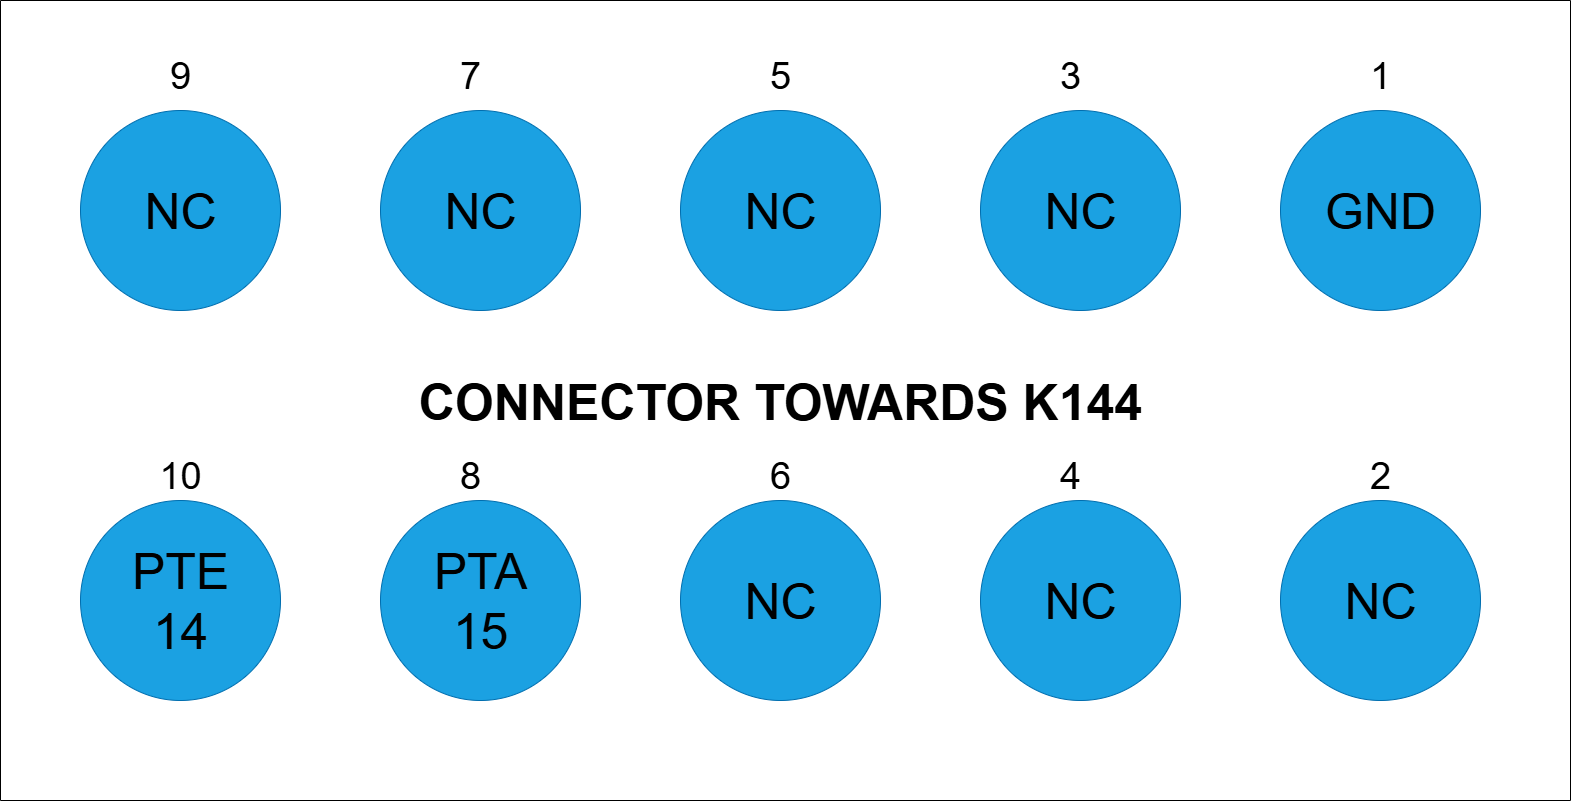

The diagram above was exported from draw.io. Its source (the exported page's mxGraphModel, read from the mxfile embedded in the PNG):
<mxGraphModel dx="2604" dy="1391" grid="1" gridSize="10" guides="1" tooltips="1" connect="1" arrows="1" fold="1" page="1" pageScale="1" pageWidth="850" pageHeight="1100" math="0" shadow="0">
  <root>
    <mxCell id="0" />
    <mxCell id="1" parent="0" />
    <mxCell id="22-09ieYA4nvEcOzOHFK-2" value="" style="ellipse;whiteSpace=wrap;html=1;aspect=fixed;labelBackgroundColor=none;fillColor=#1ba1e2;fontColor=#ffffff;strokeColor=#006EAF;" vertex="1" parent="1">
      <mxGeometry x="150" y="230" width="200" height="200" as="geometry" />
    </mxCell>
    <mxCell id="22-09ieYA4nvEcOzOHFK-3" value="" style="ellipse;whiteSpace=wrap;html=1;aspect=fixed;fillColor=#1ba1e2;fontColor=#ffffff;strokeColor=#006EAF;" vertex="1" parent="1">
      <mxGeometry x="1350" y="620" width="200" height="200" as="geometry" />
    </mxCell>
    <mxCell id="22-09ieYA4nvEcOzOHFK-4" value="" style="ellipse;whiteSpace=wrap;html=1;aspect=fixed;fillColor=#1ba1e2;fontColor=#ffffff;strokeColor=#006EAF;" vertex="1" parent="1">
      <mxGeometry x="1050" y="620" width="200" height="200" as="geometry" />
    </mxCell>
    <mxCell id="22-09ieYA4nvEcOzOHFK-5" value="" style="ellipse;whiteSpace=wrap;html=1;aspect=fixed;fillColor=#1ba1e2;fontColor=#ffffff;strokeColor=#006EAF;" vertex="1" parent="1">
      <mxGeometry x="750" y="620" width="200" height="200" as="geometry" />
    </mxCell>
    <mxCell id="22-09ieYA4nvEcOzOHFK-6" value="" style="ellipse;whiteSpace=wrap;html=1;aspect=fixed;fillColor=#1ba1e2;fontColor=#ffffff;strokeColor=#006EAF;" vertex="1" parent="1">
      <mxGeometry x="450" y="620" width="200" height="200" as="geometry" />
    </mxCell>
    <mxCell id="22-09ieYA4nvEcOzOHFK-7" value="" style="ellipse;whiteSpace=wrap;html=1;aspect=fixed;fillColor=#1ba1e2;fontColor=#ffffff;strokeColor=#006EAF;" vertex="1" parent="1">
      <mxGeometry x="150" y="620" width="200" height="200" as="geometry" />
    </mxCell>
    <mxCell id="22-09ieYA4nvEcOzOHFK-8" value="" style="ellipse;whiteSpace=wrap;html=1;aspect=fixed;fillColor=#1ba1e2;fontColor=#ffffff;strokeColor=#006EAF;" vertex="1" parent="1">
      <mxGeometry x="1350" y="230" width="200" height="200" as="geometry" />
    </mxCell>
    <mxCell id="22-09ieYA4nvEcOzOHFK-9" value="" style="ellipse;whiteSpace=wrap;html=1;aspect=fixed;fillColor=#1ba1e2;fontColor=#ffffff;strokeColor=#006EAF;" vertex="1" parent="1">
      <mxGeometry x="1050" y="230" width="200" height="200" as="geometry" />
    </mxCell>
    <mxCell id="22-09ieYA4nvEcOzOHFK-10" value="" style="ellipse;whiteSpace=wrap;html=1;aspect=fixed;fillColor=#1ba1e2;fontColor=#ffffff;strokeColor=#006EAF;" vertex="1" parent="1">
      <mxGeometry x="750" y="230" width="200" height="200" as="geometry" />
    </mxCell>
    <mxCell id="22-09ieYA4nvEcOzOHFK-11" value="" style="ellipse;whiteSpace=wrap;html=1;aspect=fixed;labelBorderColor=light-dark(#000000,#000000);fillColor=#1ba1e2;fontColor=#ffffff;strokeColor=#006EAF;" vertex="1" parent="1">
      <mxGeometry x="450" y="230" width="200" height="200" as="geometry" />
    </mxCell>
    <mxCell id="22-09ieYA4nvEcOzOHFK-12" value="&lt;span style=&quot;font-size: 50px;&quot;&gt;NC&lt;/span&gt;" style="text;html=1;align=center;verticalAlign=middle;whiteSpace=wrap;rounded=0;" vertex="1" parent="1">
      <mxGeometry x="160" y="292.5" width="180" height="75" as="geometry" />
    </mxCell>
    <mxCell id="22-09ieYA4nvEcOzOHFK-13" value="&lt;span style=&quot;font-size: 50px;&quot;&gt;NC&lt;/span&gt;" style="text;html=1;align=center;verticalAlign=middle;whiteSpace=wrap;rounded=0;" vertex="1" parent="1">
      <mxGeometry x="460" y="292.5" width="180" height="75" as="geometry" />
    </mxCell>
    <mxCell id="22-09ieYA4nvEcOzOHFK-14" value="&lt;span style=&quot;font-size: 50px;&quot;&gt;NC&lt;/span&gt;" style="text;html=1;align=center;verticalAlign=middle;whiteSpace=wrap;rounded=0;" vertex="1" parent="1">
      <mxGeometry x="760" y="292.5" width="180" height="75" as="geometry" />
    </mxCell>
    <mxCell id="22-09ieYA4nvEcOzOHFK-15" value="&lt;span style=&quot;font-size: 50px;&quot;&gt;NC&lt;/span&gt;" style="text;html=1;align=center;verticalAlign=middle;whiteSpace=wrap;rounded=0;" vertex="1" parent="1">
      <mxGeometry x="1060" y="292.5" width="180" height="75" as="geometry" />
    </mxCell>
    <mxCell id="22-09ieYA4nvEcOzOHFK-16" value="&lt;span style=&quot;font-size: 50px;&quot;&gt;GND&lt;/span&gt;" style="text;html=1;align=center;verticalAlign=middle;whiteSpace=wrap;rounded=0;" vertex="1" parent="1">
      <mxGeometry x="1360" y="292.5" width="180" height="75" as="geometry" />
    </mxCell>
    <mxCell id="22-09ieYA4nvEcOzOHFK-17" value="&lt;span style=&quot;font-size: 50px;&quot;&gt;PTE&lt;/span&gt;&lt;div&gt;&lt;span style=&quot;font-size: 50px;&quot;&gt;14&lt;/span&gt;&lt;/div&gt;" style="text;html=1;align=center;verticalAlign=middle;whiteSpace=wrap;rounded=0;" vertex="1" parent="1">
      <mxGeometry x="160" y="682.5" width="180" height="75" as="geometry" />
    </mxCell>
    <mxCell id="22-09ieYA4nvEcOzOHFK-18" value="&lt;span style=&quot;font-size: 50px;&quot;&gt;PTA&lt;br&gt;15&lt;/span&gt;" style="text;html=1;align=center;verticalAlign=middle;whiteSpace=wrap;rounded=0;" vertex="1" parent="1">
      <mxGeometry x="460" y="682.5" width="180" height="75" as="geometry" />
    </mxCell>
    <mxCell id="22-09ieYA4nvEcOzOHFK-19" value="&lt;span style=&quot;font-size: 50px;&quot;&gt;NC&lt;/span&gt;" style="text;html=1;align=center;verticalAlign=middle;whiteSpace=wrap;rounded=0;" vertex="1" parent="1">
      <mxGeometry x="760" y="682.5" width="180" height="75" as="geometry" />
    </mxCell>
    <mxCell id="22-09ieYA4nvEcOzOHFK-20" value="&lt;span style=&quot;font-size: 50px;&quot;&gt;NC&lt;/span&gt;" style="text;html=1;align=center;verticalAlign=middle;whiteSpace=wrap;rounded=0;" vertex="1" parent="1">
      <mxGeometry x="1060" y="682.5" width="180" height="75" as="geometry" />
    </mxCell>
    <mxCell id="22-09ieYA4nvEcOzOHFK-21" value="&lt;span style=&quot;font-size: 50px;&quot;&gt;NC&lt;/span&gt;" style="text;html=1;align=center;verticalAlign=middle;whiteSpace=wrap;rounded=0;" vertex="1" parent="1">
      <mxGeometry x="1360" y="682.5" width="180" height="75" as="geometry" />
    </mxCell>
    <mxCell id="22-09ieYA4nvEcOzOHFK-22" value="&lt;span style=&quot;font-size: 50px;&quot;&gt;CONNECTOR TOWARDS K144&lt;/span&gt;" style="text;html=1;align=center;verticalAlign=middle;whiteSpace=wrap;rounded=0;fontColor=light-dark(#000000,#000000);fontStyle=1" vertex="1" parent="1">
      <mxGeometry x="480" y="483" width="740" height="75" as="geometry" />
    </mxCell>
    <mxCell id="22-09ieYA4nvEcOzOHFK-23" value="&lt;font style=&quot;font-size: 38px;&quot;&gt;9&lt;/font&gt;" style="text;html=1;align=center;verticalAlign=middle;whiteSpace=wrap;rounded=0;" vertex="1" parent="1">
      <mxGeometry x="220" y="180" width="60" height="30" as="geometry" />
    </mxCell>
    <mxCell id="22-09ieYA4nvEcOzOHFK-24" value="&lt;font style=&quot;font-size: 38px;&quot;&gt;7&lt;/font&gt;" style="text;html=1;align=center;verticalAlign=middle;whiteSpace=wrap;rounded=0;" vertex="1" parent="1">
      <mxGeometry x="510" y="180" width="60" height="30" as="geometry" />
    </mxCell>
    <mxCell id="22-09ieYA4nvEcOzOHFK-25" value="&lt;font style=&quot;font-size: 38px;&quot;&gt;5&lt;/font&gt;" style="text;html=1;align=center;verticalAlign=middle;whiteSpace=wrap;rounded=0;" vertex="1" parent="1">
      <mxGeometry x="820" y="180" width="60" height="30" as="geometry" />
    </mxCell>
    <mxCell id="22-09ieYA4nvEcOzOHFK-26" value="&lt;font style=&quot;font-size: 38px;&quot;&gt;3&lt;/font&gt;" style="text;html=1;align=center;verticalAlign=middle;whiteSpace=wrap;rounded=0;" vertex="1" parent="1">
      <mxGeometry x="1110" y="180" width="60" height="30" as="geometry" />
    </mxCell>
    <mxCell id="22-09ieYA4nvEcOzOHFK-27" value="&lt;font style=&quot;font-size: 38px;&quot;&gt;1&lt;/font&gt;" style="text;html=1;align=center;verticalAlign=middle;whiteSpace=wrap;rounded=0;" vertex="1" parent="1">
      <mxGeometry x="1420" y="180" width="60" height="30" as="geometry" />
    </mxCell>
    <mxCell id="22-09ieYA4nvEcOzOHFK-28" value="&lt;font style=&quot;font-size: 38px;&quot;&gt;10&lt;/font&gt;" style="text;html=1;align=center;verticalAlign=middle;whiteSpace=wrap;rounded=0;" vertex="1" parent="1">
      <mxGeometry x="220" y="580" width="60" height="30" as="geometry" />
    </mxCell>
    <mxCell id="22-09ieYA4nvEcOzOHFK-29" value="&lt;font style=&quot;font-size: 38px;&quot;&gt;8&lt;/font&gt;" style="text;html=1;align=center;verticalAlign=middle;whiteSpace=wrap;rounded=0;" vertex="1" parent="1">
      <mxGeometry x="510" y="580" width="60" height="30" as="geometry" />
    </mxCell>
    <mxCell id="22-09ieYA4nvEcOzOHFK-30" value="&lt;font style=&quot;font-size: 38px;&quot;&gt;6&lt;/font&gt;" style="text;html=1;align=center;verticalAlign=middle;whiteSpace=wrap;rounded=0;" vertex="1" parent="1">
      <mxGeometry x="820" y="580" width="60" height="30" as="geometry" />
    </mxCell>
    <mxCell id="22-09ieYA4nvEcOzOHFK-31" value="&lt;font style=&quot;font-size: 38px;&quot;&gt;4&lt;/font&gt;" style="text;html=1;align=center;verticalAlign=middle;whiteSpace=wrap;rounded=0;" vertex="1" parent="1">
      <mxGeometry x="1110" y="580" width="60" height="30" as="geometry" />
    </mxCell>
    <mxCell id="22-09ieYA4nvEcOzOHFK-32" value="&lt;font style=&quot;font-size: 38px;&quot;&gt;2&lt;/font&gt;" style="text;html=1;align=center;verticalAlign=middle;whiteSpace=wrap;rounded=0;" vertex="1" parent="1">
      <mxGeometry x="1420" y="580" width="60" height="30" as="geometry" />
    </mxCell>
    <mxCell id="22-09ieYA4nvEcOzOHFK-33" value="" style="swimlane;startSize=0;" vertex="1" parent="1">
      <mxGeometry x="70" y="120" width="1570" height="800" as="geometry" />
    </mxCell>
  </root>
</mxGraphModel>